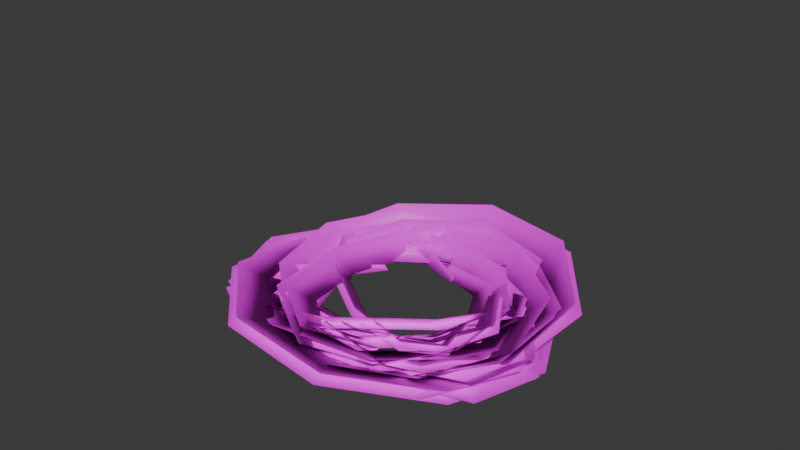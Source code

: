# Source: uvs.blend  (saved by Blender 5.2.45; exported with 4.5.12 LTS)
import bpy
from mathutils import Matrix  # noqa: F401  (used for matrix-valued properties, if any)

bpy.ops.wm.read_factory_settings(use_empty=True)
scene = bpy.context.scene
scene.name = 'Scene'

# ---- collections
col_collection = bpy.data.collections.new('Collection'); scene.collection.children.link(col_collection)

# ---- images (referenced by path relative to the original .blend; pixels are not part of the script)
import os
ASSET_DIR = os.environ.get("B2B_ASSET_DIR", "")  # directory of the original .blend (textures are referenced by path, not embedded)
HERE = os.path.dirname(os.path.abspath(__file__))  # packed textures are extracted next to this script under _unpacked/

def load_image(name, relpath, width, height, colorspace="sRGB"):
    """Load a texture the original file referenced (path relative to the .blend, or extracted next to this script)."""
    p = next((c for c in (os.path.join(HERE, relpath), os.path.join(ASSET_DIR, relpath)) if relpath and os.path.exists(c)), "")
    if p:
        img = bpy.data.images.load(p, check_existing=True)
        img.name = name
    else:  # same state as the original file: an image datablock whose file is absent (Cycles renders it pink)
        img = bpy.data.images.new(name, width, height)
        img.source = "FILE"
        img.filepath = "//" + (relpath or name)
    img.colorspace_settings.name = colorspace
    return img
img_robiniaviscosa_2_basecolor_1k_png = load_image('RobiniaViscosa_2_basecolor-1K.png', 'RobiniaViscosa_2_basecolor-1K.png', 1024, 1024, 'sRGB')

# ---- materials (node trees are filled in below, after node groups)
mat_leaf = bpy.data.materials.new('Leaf')

# ---- node groups
ng_randomize_transforms = bpy.data.node_groups.new('Randomize Transforms', 'GeometryNodeTree')
_s = ng_randomize_transforms.interface.new_socket(name='Instances', in_out='OUTPUT', socket_type='NodeSocketGeometry')
_s = ng_randomize_transforms.interface.new_socket(name='Instances', in_out='INPUT', socket_type='NodeSocketGeometry')
_s.description = 'Instances to rotate individually'
_s = ng_randomize_transforms.interface.new_socket(name='Selection', in_out='INPUT', socket_type='NodeSocketBool')
_s.default_value = True
_s.hide_value = True
_s.hide_in_modifier = True
_s.description = 'Selection of instances to randomize'
_s = ng_randomize_transforms.interface.new_socket(name='Local Space', in_out='INPUT', socket_type='NodeSocketBool')
_s.default_value = True
_s.description = 'Randomize instance transforms in their individual local space'
_s = ng_randomize_transforms.interface.new_socket(name='Offset', in_out='INPUT', socket_type='NodeSocketVector')
_s.subtype = 'XYZ'
_s.min_value = -1e+04
_s.max_value = 1e+04
_s.description = 'Offset the instances randomly'
_s = ng_randomize_transforms.interface.new_socket(name='Rotation', in_out='INPUT', socket_type='NodeSocketVector')
_s.subtype = 'EULER'
_s.min_value = -1e+04
_s.max_value = 1e+04
_s.description = 'Rotate the instances randomly'
_s = ng_randomize_transforms.interface.new_socket(name='Scale Axes', in_out='INPUT', socket_type='NodeSocketMenu')
_s.default_value = 'Uniform'
_s.force_non_field = True
_s.description = 'Whether to apply random scale uniformly or per axis'
_s.menu_expanded = True
_s = ng_randomize_transforms.interface.new_socket(name='Scale', in_out='INPUT', socket_type='NodeSocketVector')
_s.min_value = 0.0
_s.max_value = 1.0
_s.description = 'Scale the instances randomly per axis'
_s = ng_randomize_transforms.interface.new_socket(name='Scale', in_out='INPUT', socket_type='NodeSocketFloat')
_s.subtype = 'FACTOR'
_s.min_value = 0.0
_s.max_value = 1.0
_s.description = 'Scale the instances randomly'
_s = ng_randomize_transforms.interface.new_socket(name='Flipping', in_out='INPUT', socket_type='NodeSocketVector')
_s.subtype = 'FACTOR'
_s.min_value = 0.0
_s.max_value = 1.0
_s.description = 'Flip a fraction of instances along individual axes'
_s = ng_randomize_transforms.interface.new_socket(name='Seed', in_out='INPUT', socket_type='NodeSocketInt')
_s.force_non_field = True
_s.description = 'Base value to control random variation in a reproducible way'
ng_randomize_transforms.is_modifier = True
_N = ng_randomize_transforms.nodes; _L = ng_randomize_transforms.links
n0 = _N.new('NodeGroupOutput'); n0.name = 'Group Output'; n0.location = (1485, 64)
n1 = _N.new('NodeGroupInput'); n1.name = 'Group Input'; n1.location = (-340, 200)
n2 = _N.new('GeometryNodeRotateInstances'); n2.name = 'Rotate Instances'; n2.location = (636, 180)
n3 = _N.new('FunctionNodeRandomValue'); n3.name = 'Random Value'; n3.location = (-141, -18)
n3.data_type = 'FLOAT_VECTOR'
n4 = _N.new('GeometryNodeScaleInstances'); n4.name = 'Scale Instances'; n4.location = (1284, 86)
n5 = _N.new('NodeGroupInput'); n5.name = 'Group Input.021'; n5.location = (-540, -60)
n6 = _N.new('ShaderNodeVectorMath'); n6.name = 'Vector Math.010'; n6.location = (-341, 22)
n6.operation = 'SCALE'
n6.inputs[3].default_value = -0.5
n7 = _N.new('ShaderNodeVectorMath'); n7.name = 'Vector Math.011'; n7.location = (-341, -98)
n7.operation = 'SCALE'
n7.inputs[3].default_value = 0.5
n8 = _N.new('NodeGroupInput'); n8.name = 'Group Input.024'; n8.location = (-734, -305)
n9 = _N.new('NodeReroute'); n9.name = 'Reroute'; n9.location = (526, 104)
n9.width = 20
n9.socket_idname = 'NodeSocketBool'
n10 = _N.new('FunctionNodeRandomValue'); n10.name = 'Random Value.005'; n10.location = (691, -36)
n10.data_type = 'FLOAT_VECTOR'
n10.inputs[0].default_value = (-1.0, -1.0, -1.0)
n11 = _N.new('ShaderNodeVectorMath'); n11.name = 'Vector Math.004'; n11.location = (886, -79)
n11.operation = 'MULTIPLY'
n12 = _N.new('FunctionNodeRandomValue'); n12.name = 'Random Value.008'; n12.location = (502, -612)
n12.data_type = 'FLOAT_VECTOR'
n13 = _N.new('ShaderNodeVectorMath'); n13.name = 'Vector Math.001'; n13.location = (273, -569)
n13.operation = 'SUBTRACT'
n13.inputs[0].default_value = (1.0, 1.0, 1.0)
n14 = _N.new('ShaderNodeVectorMath'); n14.name = 'Vector Math.002'; n14.location = (273, -743)
n14.operation = 'SUBTRACT'
n15 = _N.new('ShaderNodeVectorMath'); n15.name = 'Vector Math.003'; n15.location = (700, -628)
n15.operation = 'SIGN'
n16 = _N.new('GeometryNodeTranslateInstances'); n16.name = 'Translate Instances'; n16.location = (1068, 126)
n17 = _N.new('NodeGroupInput'); n17.name = 'Group Input.001'; n17.location = (689, -327)
n18 = _N.new('FunctionNodeHashValue'); n18.name = 'Hash Value.004'; n18.location = (-360, -301)
n18.inputs[1].default_value = 76836728
n19 = _N.new('FunctionNodeHashValue'); n19.name = 'Hash Value.007'; n19.location = (-552, -300)
n19.inputs[1].default_value = 465656096
n20 = _N.new('GeometryNodeMenuSwitch'); n20.name = 'Menu Switch.007'; n20.location = (-102, -239)
n20.enum_items.clear()
_it = n20.enum_items.new('Uniform')
_it = n20.enum_items.new('Axes')
n20.enum_definition.enum_definition.enum_definition.enum_definition.data_type = 'INT'
n20.enum_definition.enum_definition.enum_definition.data_type = 'INT'
n20.enum_definition.enum_definition.data_type = 'INT'
n20.enum_definition.data_type = 'INT'
n20.data_type = 'INT'
n20.inputs[1].default_value = 0
n20.inputs[2].default_value = 1
n21 = _N.new('NodeGroupInput'); n21.name = 'Group Input.002'; n21.location = (-348, -479)
n22 = _N.new('FunctionNodeRandomValue'); n22.name = 'Random Value.004'; n22.location = (-100, -392)
n22.data_type = 'FLOAT_VECTOR'
n23 = _N.new('GeometryNodeIndexSwitch'); n23.name = 'Index Switch.013'; n23.location = (96, -483)
n23.data_type = 'VECTOR'
n24 = _N.new('FunctionNodeRandomValue'); n24.name = 'Random Value.006'; n24.location = (-101, -626)
n25 = _N.new('ShaderNodeVectorMath'); n25.name = 'Vector Math.007'; n25.location = (391, -337)
n25.operation = 'SUBTRACT'
n25.inputs[0].default_value = (1.0, 1.0, 1.0)
n26 = _N.new('FunctionNodeHashValue'); n26.name = 'Hash Value.005'; n26.location = (280, -928)
n26.inputs[1].default_value = 76881592
n27 = _N.new('ShaderNodeVectorMath'); n27.name = 'Vector Math'; n27.location = (908, -384)
n27.operation = 'MULTIPLY'
n28 = _N.new('NodeGroupInput'); n28.name = 'Group Input.003'; n28.location = (94, -777)
n29 = _N.new('NodeGroupInput'); n29.name = 'Group Input.004'; n29.location = (-126, 77)
n30 = _N.new('GeometryNodeInputPosition'); n30.name = 'Position'; n30.location = (96, -40)
n31 = _N.new('GeometryNodeSwitch'); n31.name = 'Switch'; n31.location = (289, 5)
n31.input_type = 'VECTOR'
n31.inputs[2].default_value = (0.0, 0.0, 0.0)
n32 = _N.new('NodeReroute'); n32.name = 'Reroute.002'; n32.location = (563, -44)
n32.width = 20
n32.socket_idname = 'NodeSocketVector'
n33 = _N.new('NodeReroute'); n33.name = 'Reroute.003'; n33.location = (230, 49)
n33.width = 20
n33.socket_idname = 'NodeSocketBool'
n34 = _N.new('NodeReroute'); n34.name = 'Reroute.001'; n34.location = (1015, -8)
n34.width = 20
n34.socket_idname = 'NodeSocketBool'
n35 = _N.new('NodeReroute'); n35.name = 'Reroute.004'; n35.location = (986, 41)
n35.width = 20
n35.socket_idname = 'NodeSocketBool'
n36 = _N.new('NodeReroute'); n36.name = 'Reroute.005'; n36.location = (-167, -660)
n36.width = 20
n36.socket_idname = 'NodeSocketInt'
n37 = _N.new('FunctionNodeHashValue'); n37.name = 'Hash Value.006'; n37.location = (503, -160)
n37.inputs[1].default_value = 587641147
n38 = _N.new('NodeReroute'); n38.name = 'Reroute.006'; n38.location = (-125, -221)
n38.width = 20
n38.socket_idname = 'NodeSocketInt'
_L.new(n3.outputs[0], n2.inputs[2])
_L.new(n7.outputs[0], n3.inputs[1])
_L.new(n6.outputs[0], n3.inputs[0])
_L.new(n1.outputs[0], n2.inputs[0])
_L.new(n4.outputs[0], n0.inputs[0])
_L.new(n9.outputs[0], n2.inputs[1])
_L.new(n35.outputs[0], n4.inputs[1])
_L.new(n1.outputs[1], n9.inputs[0])
_L.new(n5.outputs[4], n6.inputs[0])
_L.new(n5.outputs[4], n7.inputs[0])
_L.new(n10.outputs[0], n11.inputs[0])
_L.new(n13.outputs[0], n12.inputs[0])
_L.new(n14.outputs[0], n12.inputs[1])
_L.new(n12.outputs[0], n15.inputs[0])
_L.new(n11.outputs[0], n16.inputs[2])
_L.new(n2.outputs[0], n16.inputs[0])
_L.new(n16.outputs[0], n4.inputs[0])
_L.new(n17.outputs[3], n11.inputs[1])
_L.new(n19.outputs[0], n18.inputs[0])
_L.new(n21.outputs[5], n20.inputs[0])
_L.new(n8.outputs[9], n19.inputs[0])
_L.new(n19.outputs[0], n3.inputs[8])
_L.new(n22.outputs[0], n23.inputs[2])
_L.new(n24.outputs[1], n23.inputs[1])
_L.new(n23.outputs[0], n25.inputs[1])
_L.new(n21.outputs[6], n22.inputs[1])
_L.new(n21.outputs[7], n24.inputs[3])
_L.new(n36.outputs[0], n22.inputs[8])
_L.new(n36.outputs[0], n24.inputs[8])
_L.new(n18.outputs[0], n26.inputs[0])
_L.new(n20.outputs[0], n23.inputs[0])
_L.new(n25.outputs[0], n27.inputs[0])
_L.new(n15.outputs[0], n27.inputs[1])
_L.new(n28.outputs[8], n13.inputs[1])
_L.new(n28.outputs[8], n14.inputs[1])
_L.new(n26.outputs[0], n12.inputs[8])
_L.new(n27.outputs[0], n4.inputs[2])
_L.new(n33.outputs[0], n2.inputs[4])
_L.new(n34.outputs[0], n16.inputs[3])
_L.new(n34.outputs[0], n4.inputs[4])
_L.new(n35.outputs[0], n16.inputs[1])
_L.new(n32.outputs[0], n4.inputs[3])
_L.new(n33.outputs[0], n31.inputs[0])
_L.new(n30.outputs[0], n31.inputs[1])
_L.new(n32.outputs[0], n2.inputs[3])
_L.new(n31.outputs[0], n32.inputs[0])
_L.new(n29.outputs[2], n33.inputs[0])
_L.new(n33.outputs[0], n34.inputs[0])
_L.new(n9.outputs[0], n35.inputs[0])
_L.new(n37.outputs[0], n10.inputs[8])
_L.new(n18.outputs[0], n36.inputs[0])
_L.new(n38.outputs[0], n37.inputs[0])
_L.new(n18.outputs[0], n38.inputs[0])
n0.is_active_output = True
ng_fern = bpy.data.node_groups.new('Fern', 'GeometryNodeTree')
_s = ng_fern.interface.new_socket(name='Geometry', in_out='OUTPUT', socket_type='NodeSocketGeometry')
_s = ng_fern.interface.new_socket(name='Geometry', in_out='INPUT', socket_type='NodeSocketGeometry')
_s = ng_fern.interface.new_socket(name='Width', in_out='INPUT', socket_type='NodeSocketFloat')
_s.default_value = -1.0
_s.min_value = -1e+04
_s.max_value = 1e+04
_s = ng_fern.interface.new_socket(name='Leaf Resolution', in_out='INPUT', socket_type='NodeSocketInt')
_s.default_value = 9
_s.min_value = 1
_s.max_value = 100000
ng_fern.is_modifier = True
_N = ng_fern.nodes; _L = ng_fern.links
n0 = _N.new('NodeGroupInput'); n0.name = 'Group Input'; n0.location = (-1544, -78)
n1 = _N.new('NodeGroupOutput'); n1.name = 'Group Output'; n1.location = (1658, 67)
n2 = _N.new('GeometryNodeCurveArc'); n2.name = 'Arc'; n2.location = (-792, -49)
n2.inputs[1].default_value = (0.0, 0.0, 0.0)
n2.inputs[2].default_value = (0.0, 0.0, 0.3)
n2.inputs[3].default_value = (1.0, 0.0, 1.0)
n3 = _N.new('GeometryNodeCurveToMesh'); n3.name = 'Curve to Mesh'; n3.location = (-137, -25)
n4 = _N.new('GeometryNodeCurveArc'); n4.name = 'Arc.001'; n4.location = (-792, -49)
n4.inputs[1].default_value = (0.0, 0.0, 0.0)
n4.inputs[2].default_value = (0.0, -0.04, 0.3)
n4.inputs[3].default_value = (0.0, 1.5, 0.5)
n5 = _N.new('GeometryNodeCurveArc'); n5.name = 'Arc.002'; n5.location = (-793, -587)
n5.inputs[0].default_value = 3
n5.inputs[2].default_value = (0.0, 0.11, 0.0)
n5.inputs[4].default_value = 0.2
n6 = _N.new('ShaderNodeCombineXYZ'); n6.name = 'Combine XYZ'; n6.location = (-1232, -349)
n7 = _N.new('ShaderNodeVectorMath'); n7.name = 'Vector Math'; n7.location = (-1035, -209)
n7.operation = 'SCALE'
n7.inputs[3].default_value = -1.0
n8 = _N.new('ShaderNodeFloatCurve'); n8.name = 'Float Curve'; n8.location = (-805, 327)
_c = n8.mapping.curves[0]
while len(_c.points) > 2: _c.points.remove(_c.points[-1])
_c.points[0].location = (0.0, 0.24375); _c.points[0].handle_type = 'AUTO'
_c.points[1].location = (0.42273, 0.9125); _c.points[1].handle_type = 'AUTO'
_p = _c.points.new(1.0, 0.3625); _p.handle_type = 'AUTO'
n8.mapping.update()
n9 = _N.new('GeometryNodeSplineParameter'); n9.name = 'Spline Parameter'; n9.location = (-1090, 149)
n10 = _N.new('GeometryNodeCaptureAttribute'); n10.name = 'Capture Attribute'; n10.location = (-404, -372)
n10.capture_items.clear()
n11 = _N.new('GeometryNodeSplineParameter'); n11.name = 'Spline Parameter.001'; n11.location = (-593, -299)
n12 = _N.new('GeometryNodeCaptureAttribute'); n12.name = 'Capture Attribute.001'; n12.location = (-390, -23)
n12.capture_items.clear()
n13 = _N.new('ShaderNodeCombineXYZ'); n13.name = 'Combine XYZ.001'; n13.location = (-156, -305)
n14 = _N.new('GeometryNodeStoreNamedAttribute'); n14.name = 'Store Named Attribute'; n14.location = (175, 28)
n14.width = 160
n14.data_type = 'FLOAT2'
n14.domain = 'CORNER'
n14.inputs[2].default_value = 'UVMap'
n15 = _N.new('GeometryNodeSetMaterial'); n15.name = 'Set Material'; n15.location = (412, -23)
n15.inputs[2].default_value = mat_leaf
n16 = _N.new('ShaderNodeMapRange'); n16.name = 'Map Range'; n16.location = (24, -198)
n16.data_type = 'FLOAT_VECTOR'
n16.inputs[10].default_value = (0.5, 1.0, 1.0)
n17 = _N.new('GeometryNodeInstanceOnPoints'); n17.name = 'Instance on Points'; n17.location = (784, 50)
n18 = _N.new('GeometryNodeCurvePrimitiveCircle'); n18.name = 'Curve Circle'; n18.location = (462, 186)
n18.inputs[0].default_value = 15
n18.inputs[4].default_value = 0.19
n19 = _N.new('FunctionNodeAlignRotationToVector'); n19.name = 'Align Rotation to Vector'; n19.location = (557, -184)
n19.axis = 'Y'
n20 = _N.new('GeometryNodeInputNormal'); n20.name = 'Normal'; n20.location = (322, -289)
n21 = _N.new('GeometryNodeGroup'); n21.name = 'Group.001'; n21.location = (1056, 68)
n21.width = 170
n21.node_tree = ng_randomize_transforms
n21.inputs[1].default_value = True
n21.inputs[2].default_value = True
n21.inputs[3].default_value = (0.0, 0.0, 0.0)
n21.inputs[5].default_value = 'Axes'
n21.inputs[6].default_value = (0.0, 0.0, 0.0)
n21.inputs[7].default_value = 0.0
n21.inputs[8].default_value = (0.0, 0.0, 0.0)
n21.inputs[9].default_value = 0
n22 = _N.new('FunctionNodeRandomValue'); n22.name = 'Random Value'; n22.location = (783, -259)
n22.data_type = 'FLOAT_VECTOR'
n22.inputs[1].default_value = (0.36, 0.24, 1.0)
n23 = _N.new('FunctionNodeRandomValue'); n23.name = 'Random Value.001'; n23.location = (545, -407)
n23.data_type = 'FLOAT_VECTOR'
n23.inputs[0].default_value = (0.4, 1.0, 0.4)
n23.inputs[1].default_value = (1.6, 1.6, 1.6)
n24 = _N.new('GeometryNodeRealizeInstances'); n24.name = 'Realize Instances'; n24.location = (1380, 69)
_L.new(n0.outputs[1], n6.inputs[0])
_L.new(n6.outputs[0], n7.inputs[0])
_L.new(n7.outputs[0], n5.inputs[1])
_L.new(n6.outputs[0], n5.inputs[3])
_L.new(n9.outputs[0], n8.inputs[1])
_L.new(n13.outputs[0], n16.inputs[6])
_L.new(n4.outputs[0], n12.inputs[0])
_L.new(n11.outputs[0], n12.inputs[1])
_L.new(n0.outputs[2], n4.inputs[0])
_L.new(n12.outputs[0], n3.inputs[0])
_L.new(n10.outputs[0], n3.inputs[1])
_L.new(n5.outputs[0], n10.inputs[0])
_L.new(n11.outputs[0], n10.inputs[1])
_L.new(n16.outputs[1], n14.inputs[3])
_L.new(n8.outputs[0], n3.inputs[2])
_L.new(n3.outputs[0], n14.inputs[0])
_L.new(n14.outputs[0], n15.inputs[0])
_L.new(n12.outputs[1], n13.inputs[1])
_L.new(n10.outputs[1], n13.inputs[0])
_L.new(n18.outputs[0], n17.inputs[0])
_L.new(n24.outputs[0], n1.inputs[0])
_L.new(n15.outputs[0], n17.inputs[2])
_L.new(n19.outputs[0], n17.inputs[5])
_L.new(n20.outputs[0], n19.inputs[2])
_L.new(n17.outputs[0], n21.inputs[0])
_L.new(n22.outputs[0], n21.inputs[4])
_L.new(n23.outputs[0], n17.inputs[6])
_L.new(n21.outputs[0], n24.inputs[0])
n1.is_active_output = True

# ---- material node trees
mat_leaf.use_nodes = True; mat_leaf.node_tree.nodes.clear()
_N = mat_leaf.node_tree.nodes; _L = mat_leaf.node_tree.links
n0 = _N.new('ShaderNodeBsdfPrincipled'); n0.name = 'Principled BSDF'; n0.location = (-200, 100)
n0.inputs[10].default_value = 0.005
n1 = _N.new('ShaderNodeOutputMaterial'); n1.name = 'Material Output'; n1.location = (200, 100)
n2 = _N.new('ShaderNodeTexImage'); n2.name = 'Image Texture'; n2.location = (-490, 80)
n2.image = img_robiniaviscosa_2_basecolor_1k_png
_L.new(n0.outputs[0], n1.inputs[0])
_L.new(n2.outputs[0], n0.inputs[0])
n1.is_active_output = True

# ---- world
world_world = bpy.data.worlds.new('World'); scene.world = world_world
world_world.use_nodes = True; world_world.node_tree.nodes.clear()
_N = world_world.node_tree.nodes; _L = world_world.node_tree.links
n0 = _N.new('ShaderNodeOutputWorld'); n0.name = 'World Output'; n0.location = (200, 100)
n1 = _N.new('ShaderNodeBackground'); n1.name = 'Background'; n1.location = (-200, 100)
n1.inputs[0].default_value = (0.05088, 0.05088, 0.05088, 1.0)
_L.new(n1.outputs[0], n0.inputs[0])
n0.is_active_output = True
world_world.color = (0.05088, 0.05088, 0.05088)
world_world.sun_shadow_jitter_overblur = 0.0

# ---- meshes
me_plane = bpy.data.meshes.new('Plane')
me_plane.from_pydata([(-1.0, -1.0, 0.0), (1.0, -1.0, 0.0), (-1.0, 1.0, 0.0), (1.0, 1.0, 0.0)], [], [(0, 1, 3, 2)])
_uv = me_plane.uv_layers.new(name='UVMap')
_uv.uv.foreach_set('vector', [0.0, 0.0, 1.0, 0.0, 1.0, 1.0, 0.0, 1.0])
me_plane.materials.append(mat_leaf)
me_plane.update()

# ---- objects
ob_shrub = bpy.data.objects.new('Shrub', me_plane)

# ---- transforms, parenting, visibility, modifiers, constraints
ob_shrub.location = (0.0, 0.0, 0.0)
_m = ob_shrub.modifiers.new('GeometryNodes', 'NODES')
_m.node_group = ng_fern
_gi = [s.identifier for s in ng_fern.interface.items_tree if s.item_type == 'SOCKET' and s.in_out == 'INPUT']
_m[_gi[1]] = 0.3  # 'Width'

# ---- collection membership
col_collection.objects.link(ob_shrub)

# ---- scene / render settings (as saved in the file)
scene.frame_start = 1; scene.frame_end = 250; scene.frame_set(1)
scene.render.engine = 'BLENDER_EEVEE_NEXT'
scene.render.bake_bias = 0.0
scene.render.bake_samples = 0
scene.render.compositor_device = 'GPU'
scene.eevee.use_volume_custom_range = False
scene.eevee.fast_gi_thickness_near = 0.1
scene.eevee.fast_gi_thickness_far = 0.0
scene.eevee.ray_tracing_options.screen_trace_thickness = 0.1
bpy.context.view_layer.update()

# ---- added for rendering (the .blend has no active camera and no usable light): camera, sun
cam_auto = bpy.data.cameras.new('AutoCamera')
cam_auto.lens = 50.0
cam_auto.sensor_width = 36.0
cam_auto.clip_end = 1000.0
ob_auto_camera = bpy.data.objects.new('AutoCamera', cam_auto)
scene.collection.objects.link(ob_auto_camera)
ob_auto_camera.location = (6.45267, -7.82729, 6.04129)
ob_auto_camera.rotation_euler = (1.09748, -7.21219e-08, 0.694738)
scene.camera = ob_auto_camera
light_auto_sun = bpy.data.lights.new('AutoSun', 'SUN')
light_auto_sun.energy = 3.0
light_auto_sun.angle = 0.0523599
ob_auto_sun = bpy.data.objects.new('AutoSun', light_auto_sun)
scene.collection.objects.link(ob_auto_sun)
ob_auto_sun.rotation_euler = (0.872665, 0.174533, 0.523599)
bpy.context.view_layer.update()
